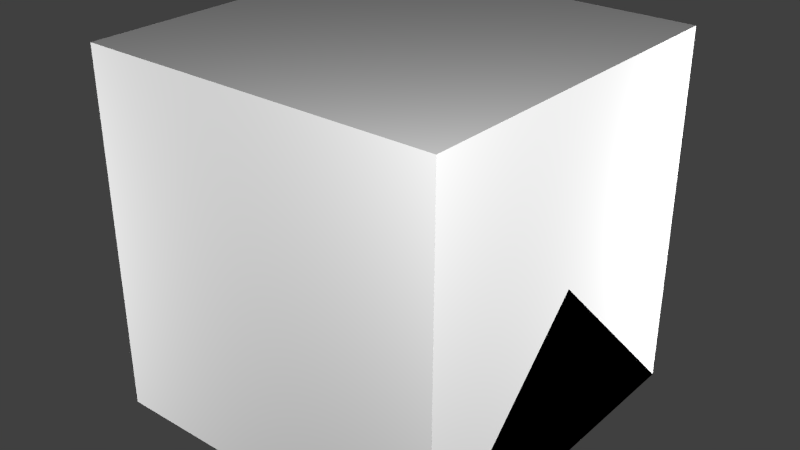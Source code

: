 # Source: LogicGates.blend  (saved by Blender 2.76.0; exported with 4.5.12 LTS)
import bpy
from mathutils import Matrix  # noqa: F401  (used for matrix-valued properties, if any)

bpy.ops.wm.read_factory_settings(use_empty=True)
scene = bpy.context.scene
scene.name = 'Scene'

# ---- collections
col_collection_1 = bpy.data.collections.new('Collection 1'); scene.collection.children.link(col_collection_1)

# ---- materials (node trees are filled in below, after node groups)
mat_material = bpy.data.materials.new('Material')
mat_material.alpha_threshold = 0.0
mat_material.use_transparent_shadow = False
mat_material.roughness = 0.5
mat_material.line_color = (0.0, 0.0, 0.0, 1.0)

# ---- material node trees

# ---- world
world_world = bpy.data.worlds.new('World'); scene.world = world_world
world_world.color = (0.05088, 0.05088, 0.05088)
world_world.use_sun_shadow = False
world_world.sun_shadow_jitter_overblur = 0.0
world_world.cycles.sampling_method = 'MANUAL'
world_world.cycles.sample_map_resolution = 256

# ---- lights
light_point3 = bpy.data.lights.new('Point3', 'POINT')
light_point3.transmission_factor = 0.0
light_point3.energy = 100.0
light_point3.shadow_buffer_clip_start = 0.5
light_point3.shadow_soft_size = 0.1
light_point3.shadow_maximum_resolution = 0.006
light_point3.use_absolute_resolution = True
light_point3.cycles.use_multiple_importance_sampling = False
light_point2 = bpy.data.lights.new('Point2', 'POINT')
light_point2.transmission_factor = 0.0
light_point2.energy = 100.0
light_point2.shadow_buffer_clip_start = 0.5
light_point2.shadow_soft_size = 0.1
light_point2.shadow_maximum_resolution = 0.006
light_point2.use_absolute_resolution = True
light_point2.cycles.use_multiple_importance_sampling = False
light_point1 = bpy.data.lights.new('Point1', 'POINT')
light_point1.transmission_factor = 0.0
light_point1.energy = 100.0
light_point1.shadow_buffer_clip_start = 0.5
light_point1.shadow_soft_size = 0.1
light_point1.shadow_maximum_resolution = 0.006
light_point1.use_absolute_resolution = True
light_point1.cycles.use_multiple_importance_sampling = False
light_point0 = bpy.data.lights.new('Point0', 'POINT')
light_point0.transmission_factor = 0.0
light_point0.energy = 100.0
light_point0.shadow_buffer_clip_start = 0.5
light_point0.shadow_soft_size = 0.1
light_point0.shadow_maximum_resolution = 0.006
light_point0.use_absolute_resolution = True
light_point0.cycles.use_multiple_importance_sampling = False

# ---- meshes
me_jkff = bpy.data.meshes.new('JKFF')
me_jkff.from_pydata([(-0.9, -0.9, 1.279), (-0.9, 0.9, 1.279), (0.9, 0.9, 1.279), (0.9, -0.9, 1.279)], [], [(3, 2, 1, 0)])
_uv = me_jkff.uv_layers.new(name='UVMap')
_uv.uv.foreach_set('vector', [0.9375, 0.7656, 0.9375, 0.9844, 0.7188, 0.9844, 0.7188, 0.7656])
me_jkff.use_remesh_preserve_volume = False
me_jkff.use_remesh_preserve_attributes = False
me_jkff.use_mirror_vertex_groups = False
me_jkff.update()
me_osc = bpy.data.meshes.new('OSC')
me_osc.from_pydata([(-0.9, -0.9, 1.279), (-0.9, 0.9, 1.279), (0.9, 0.9, 1.279), (0.9, -0.9, 1.279)], [], [(3, 2, 1, 0)])
_uv = me_osc.uv_layers.new(name='UVMap')
_uv.uv.foreach_set('vector', [0.7031, 0.2969, 0.7031, 0.5156, 0.4844, 0.5156, 0.4844, 0.2969])
me_osc.use_remesh_preserve_volume = False
me_osc.use_remesh_preserve_attributes = False
me_osc.use_mirror_vertex_groups = False
me_osc.update()
me_dff = bpy.data.meshes.new('DFF')
me_dff.from_pydata([(-0.9, -0.9, 1.279), (-0.9, 0.9, 1.279), (0.9, 0.9, 1.279), (0.9, -0.9, 1.279)], [], [(3, 2, 1, 0)])
_uv = me_dff.uv_layers.new(name='UVMap')
_uv.uv.foreach_set('vector', [0.7031, 0.5312, 0.7031, 0.75, 0.4844, 0.75, 0.4844, 0.5312])
me_dff.use_remesh_preserve_volume = False
me_dff.use_remesh_preserve_attributes = False
me_dff.use_mirror_vertex_groups = False
me_dff.update()
me_schmitt = bpy.data.meshes.new('SCHMITT')
me_schmitt.from_pydata([(-0.9, -0.9, 1.279), (-0.9, 0.9, 1.279), (0.9, 0.9, 1.279), (0.9, -0.9, 1.279)], [], [(3, 2, 1, 0)])
_uv = me_schmitt.uv_layers.new(name='UVMap')
_uv.uv.foreach_set('vector', [0.7031, 0.7656, 0.7031, 0.9844, 0.4844, 0.9844, 0.4844, 0.7656])
me_schmitt.use_remesh_preserve_volume = False
me_schmitt.use_remesh_preserve_attributes = False
me_schmitt.use_mirror_vertex_groups = False
me_schmitt.update()
me_pal = bpy.data.meshes.new('PAL')
me_pal.from_pydata([(-0.9, -0.9, 1.279), (-0.9, 0.9, 1.279), (0.9, 0.9, 1.279), (0.9, -0.9, 1.279)], [], [(3, 2, 1, 0)])
_uv = me_pal.uv_layers.new(name='UVMap')
_uv.uv.foreach_set('vector', [0.4688, 0.0625, 0.4688, 0.2812, 0.25, 0.2812, 0.25, 0.0625])
me_pal.use_remesh_preserve_volume = False
me_pal.use_remesh_preserve_attributes = False
me_pal.use_mirror_vertex_groups = False
me_pal.update()
me_xnor = bpy.data.meshes.new('XNOR')
me_xnor.from_pydata([(-0.9, -0.9, 1.279), (-0.9, 0.9, 1.279), (0.9, 0.9, 1.279), (0.9, -0.9, 1.279)], [], [(3, 2, 1, 0)])
_uv = me_xnor.uv_layers.new(name='UVMap')
_uv.uv.foreach_set('vector', [0.4688, 0.2969, 0.4688, 0.5156, 0.25, 0.5156, 0.25, 0.2969])
me_xnor.use_remesh_preserve_volume = False
me_xnor.use_remesh_preserve_attributes = False
me_xnor.use_mirror_vertex_groups = False
me_xnor.update()
me_xor = bpy.data.meshes.new('XOR')
me_xor.from_pydata([(-0.9, -0.9, 1.279), (-0.9, 0.9, 1.279), (0.9, 0.9, 1.279), (0.9, -0.9, 1.279)], [], [(3, 2, 1, 0)])
_uv = me_xor.uv_layers.new(name='UVMap')
_uv.uv.foreach_set('vector', [0.4688, 0.5312, 0.4688, 0.75, 0.25, 0.75, 0.25, 0.5312])
me_xor.use_remesh_preserve_volume = False
me_xor.use_remesh_preserve_attributes = False
me_xor.use_mirror_vertex_groups = False
me_xor.update()
me_nor = bpy.data.meshes.new('NOR')
me_nor.from_pydata([(-0.9, -0.9, 1.279), (-0.9, 0.9, 1.279), (0.9, 0.9, 1.279), (0.9, -0.9, 1.279)], [], [(3, 2, 1, 0)])
_uv = me_nor.uv_layers.new(name='UVMap')
_uv.uv.foreach_set('vector', [0.4688, 0.7656, 0.4688, 0.9844, 0.25, 0.9844, 0.25, 0.7656])
me_nor.use_remesh_preserve_volume = False
me_nor.use_remesh_preserve_attributes = False
me_nor.use_mirror_vertex_groups = False
me_nor.update()
me_nand = bpy.data.meshes.new('NAND')
me_nand.from_pydata([(-0.9, -0.9, 1.279), (-0.9, 0.9, 1.279), (0.9, 0.9, 1.279), (0.9, -0.9, 1.279)], [], [(3, 2, 1, 0)])
_uv = me_nand.uv_layers.new(name='UVMap')
_uv.uv.foreach_set('vector', [0.2344, 0.0625, 0.2344, 0.2812, 0.01562, 0.2812, 0.01562, 0.0625])
me_nand.use_remesh_preserve_volume = False
me_nand.use_remesh_preserve_attributes = False
me_nand.use_mirror_vertex_groups = False
me_nand.update()
me_or = bpy.data.meshes.new('OR')
me_or.from_pydata([(-0.9, -0.9, 1.279), (-0.9, 0.9, 1.279), (0.9, 0.9, 1.279), (0.9, -0.9, 1.279)], [], [(3, 2, 1, 0)])
_uv = me_or.uv_layers.new(name='UVMap')
_uv.uv.foreach_set('vector', [0.2344, 0.2969, 0.2344, 0.5156, 0.01562, 0.5156, 0.01562, 0.2969])
me_or.use_remesh_preserve_volume = False
me_or.use_remesh_preserve_attributes = False
me_or.use_mirror_vertex_groups = False
me_or.update()
me_and = bpy.data.meshes.new('AND')
me_and.from_pydata([(-0.9, -0.9, 1.279), (-0.9, 0.9, 1.279), (0.9, 0.9, 1.279), (0.9, -0.9, 1.279)], [], [(3, 2, 1, 0)])
_uv = me_and.uv_layers.new(name='UVMap')
_uv.uv.foreach_set('vector', [0.2344, 0.5312, 0.2344, 0.75, 0.01562, 0.75, 0.01562, 0.5312])
me_and.use_remesh_preserve_volume = False
me_and.use_remesh_preserve_attributes = False
me_and.use_mirror_vertex_groups = False
me_and.update()
me_not = bpy.data.meshes.new('NOT')
me_not.from_pydata([(-0.9, -0.9, 1.279), (-0.9, 0.9, 1.279), (0.9, 0.9, 1.279), (0.9, -0.9, 1.279)], [], [(3, 2, 1, 0)])
_uv = me_not.uv_layers.new(name='UVMap')
_uv.uv.foreach_set('vector', [0.2344, 0.7656, 0.2344, 0.9844, 0.01562, 0.9844, 0.01562, 0.7656])
me_not.use_remesh_preserve_volume = False
me_not.use_remesh_preserve_attributes = False
me_not.use_mirror_vertex_groups = False
me_not.update()
me_input3 = bpy.data.meshes.new('Input3')
me_input3.from_pydata([(0.5, -1.0, 0.0), (0.5, -1.0, 1.4), (0.5, 1.0, 0.0), (0.5, 1.0, 1.4), (1.04, -1.0, 0.0), (1.04, -1.0, 1.4), (1.04, 1.0, 0.0), (1.04, 1.0, 1.4), (1.286, 0.95, 1.229), (1.286, 0.95, 0.0), (1.286, -0.95, 1.229), (1.286, -0.95, 0.0)], [], [(3, 7, 6, 2), (5, 4, 11, 10), (5, 1, 0, 4), (5, 7, 3, 1), (8, 10, 11, 9), (4, 6, 9, 11), (7, 5, 10, 8), (6, 7, 8, 9)])
_uv = me_input3.uv_layers.new(name='UVMap')
_uv.uv.foreach_set('vector', [0.8594, 0.625, 0.8594, 0.5781, 0.9531, 0.5781, 0.9531, 0.625, 0.8594, 0.3281, 0.9531, 0.3281, 0.9531, 0.3594, 0.8594, 0.3594, 0.8594, 0.3281, 0.8594, 0.2812, 0.9531, 0.2812, 0.9531, 0.3281, 0.8281, 0.3594, 0.8281, 0.5469, 0.7812, 0.5469, 0.7812, 0.3594, 0.8594, 0.5469, 0.8594, 0.3594, 0.9531, 0.3594, 0.9531, 0.5469, 0.9844, 0.3594, 0.9844, 0.5469, 0.9531, 0.5469, 0.9531, 0.3594, 0.8281, 0.5469, 0.8281, 0.3594, 0.8594, 0.3594, 0.8594, 0.5469, 0.9531, 0.5781, 0.8594, 0.5781, 0.8594, 0.5469, 0.9531, 0.5469])
me_input3.use_remesh_preserve_volume = False
me_input3.use_remesh_preserve_attributes = False
me_input3.use_mirror_vertex_groups = False
me_input3.update()
me_input2 = bpy.data.meshes.new('Input2')
me_input2.from_pydata([(0.5, -1.0, 0.0), (0.5, -1.0, 1.4), (0.5, 1.0, 0.0), (0.5, 1.0, 1.4), (1.04, -1.0, 0.0), (1.04, -1.0, 1.4), (1.04, 1.0, 0.0), (1.04, 1.0, 1.4), (1.286, 0.95, 1.229), (1.286, 0.95, 0.0), (1.286, -0.95, 1.229), (1.286, -0.95, 0.0)], [], [(3, 7, 6, 2), (5, 4, 11, 10), (5, 1, 0, 4), (5, 7, 3, 1), (8, 10, 11, 9), (4, 6, 9, 11), (7, 5, 10, 8), (6, 7, 8, 9)])
_uv = me_input2.uv_layers.new(name='UVMap')
_uv.uv.foreach_set('vector', [0.8594, 0.625, 0.8594, 0.5781, 0.9531, 0.5781, 0.9531, 0.625, 0.8594, 0.3281, 0.9531, 0.3281, 0.9531, 0.3594, 0.8594, 0.3594, 0.8594, 0.3281, 0.8594, 0.2812, 0.9531, 0.2812, 0.9531, 0.3281, 0.8281, 0.3594, 0.8281, 0.5469, 0.7812, 0.5469, 0.7812, 0.3594, 0.8594, 0.5469, 0.8594, 0.3594, 0.9531, 0.3594, 0.9531, 0.5469, 0.9844, 0.3594, 0.9844, 0.5469, 0.9531, 0.5469, 0.9531, 0.3594, 0.8281, 0.5469, 0.8281, 0.3594, 0.8594, 0.3594, 0.8594, 0.5469, 0.9531, 0.5781, 0.8594, 0.5781, 0.8594, 0.5469, 0.9531, 0.5469])
me_input2.use_remesh_preserve_volume = False
me_input2.use_remesh_preserve_attributes = False
me_input2.use_mirror_vertex_groups = False
me_input2.update()
me_input1 = bpy.data.meshes.new('Input1')
me_input1.from_pydata([(0.5, -1.0, 0.0), (0.5, -1.0, 1.4), (0.5, 1.0, 0.0), (0.5, 1.0, 1.4), (1.04, -1.0, 0.0), (1.04, -1.0, 1.4), (1.04, 1.0, 0.0), (1.04, 1.0, 1.4), (1.286, 0.95, 1.229), (1.286, 0.95, 0.0), (1.286, -0.95, 1.229), (1.286, -0.95, 0.0)], [], [(3, 7, 6, 2), (5, 4, 11, 10), (5, 1, 0, 4), (5, 7, 3, 1), (8, 10, 11, 9), (4, 6, 9, 11), (7, 5, 10, 8), (6, 7, 8, 9)])
_uv = me_input1.uv_layers.new(name='UVMap')
_uv.uv.foreach_set('vector', [0.8594, 0.625, 0.8594, 0.5781, 0.9531, 0.5781, 0.9531, 0.625, 0.8594, 0.3281, 0.9531, 0.3281, 0.9531, 0.3594, 0.8594, 0.3594, 0.8594, 0.3281, 0.8594, 0.2812, 0.9531, 0.2812, 0.9531, 0.3281, 0.8281, 0.3594, 0.8281, 0.5469, 0.7812, 0.5469, 0.7812, 0.3594, 0.8594, 0.5469, 0.8594, 0.3594, 0.9531, 0.3594, 0.9531, 0.5469, 0.9844, 0.3594, 0.9844, 0.5469, 0.9531, 0.5469, 0.9531, 0.3594, 0.8281, 0.5469, 0.8281, 0.3594, 0.8594, 0.3594, 0.8594, 0.5469, 0.9531, 0.5781, 0.8594, 0.5781, 0.8594, 0.5469, 0.9531, 0.5469])
me_input1.use_remesh_preserve_volume = False
me_input1.use_remesh_preserve_attributes = False
me_input1.use_mirror_vertex_groups = False
me_input1.update()
me_output = bpy.data.meshes.new('Output')
me_output.from_pydata([(0.5, -1.0, 0.0), (0.5, -1.0, 1.4), (0.5, 1.0, 0.0), (0.5, 1.0, 1.4), (1.04, -1.0, 0.0), (1.04, -1.0, 1.4), (1.04, 1.0, 0.0), (1.04, 1.0, 1.4), (1.286, 0.95, 1.229), (1.286, 0.95, 0.0), (1.286, -0.95, 1.229), (1.286, -0.95, 0.0)], [], [(3, 7, 6, 2), (5, 4, 11, 10), (5, 1, 0, 4), (5, 7, 3, 1), (8, 10, 11, 9), (4, 6, 9, 11), (7, 5, 10, 8), (6, 7, 8, 9)])
_uv = me_output.uv_layers.new(name='UVMap')
_uv.uv.foreach_set('vector', [0.8594, 0.625, 0.8594, 0.5781, 0.9531, 0.5781, 0.9531, 0.625, 0.8594, 0.3281, 0.9531, 0.3281, 0.9531, 0.3594, 0.8594, 0.3594, 0.8594, 0.3281, 0.8594, 0.2812, 0.9531, 0.2812, 0.9531, 0.3281, 0.8281, 0.3594, 0.8281, 0.5469, 0.7812, 0.5469, 0.7812, 0.3594, 0.8594, 0.5469, 0.8594, 0.3594, 0.9531, 0.3594, 0.9531, 0.5469, 0.9844, 0.3594, 0.9844, 0.5469, 0.9531, 0.5469, 0.9531, 0.3594, 0.8281, 0.5469, 0.8281, 0.3594, 0.8594, 0.3594, 0.8594, 0.5469, 0.9531, 0.5781, 0.8594, 0.5781, 0.8594, 0.5469, 0.9531, 0.5469])
me_output.use_remesh_preserve_volume = False
me_output.use_remesh_preserve_attributes = False
me_output.use_mirror_vertex_groups = False
me_output.update()
me_case = bpy.data.meshes.new('Case')
me_case.from_pydata([(-1.0, -1.0, -1.0), (-1.0, -1.0, 1.4), (-1.0, 1.0, -1.0), (-1.0, 1.0, 1.4), (1.0, -1.0, -1.0), (1.0, -1.0, 1.4), (1.0, 1.0, -1.0), (1.0, 1.0, 1.4), (-0.9, -0.9, 1.679), (-0.9, 0.9, 1.679), (0.9, 0.9, 1.679), (0.9, -0.9, 1.679)], [], [(1, 3, 2, 0), (3, 7, 6, 2), (7, 5, 4, 6), (5, 1, 0, 4), (5, 7, 10, 11), (3, 1, 8, 9), (1, 5, 11, 8), (7, 3, 9, 10), (2, 6, 4, 0)])
_uv = me_case.uv_layers.new(name='UVMap')
_uv.uv.foreach_set('vector', [0.7812, 0.2188, 0.9844, 0.2188, 0.9844, 0.01562, 0.7812, 0.01562, 0.7812, 0.2188, 0.9844, 0.2188, 0.9844, 0.01562, 0.7812, 0.01562, 0.7812, 0.2188, 0.5781, 0.2188, 0.5781, 0.01562, 0.7812, 0.01562, 0.7812, 0.2188, 0.5781, 0.2188, 0.5781, 0.01562, 0.7812, 0.01562, 0.7812, 0.2188, 0.9844, 0.2188, 0.9688, 0.2344, 0.7969, 0.2344, 0.7812, 0.2188, 0.5781, 0.2188, 0.5938, 0.2344, 0.7656, 0.2344, 0.7812, 0.2188, 0.9844, 0.2188, 0.9688, 0.2344, 0.7969, 0.2344, 0.7812, 0.2188, 0.5781, 0.2188, 0.5938, 0.2344, 0.7656, 0.2344, 0.5781, 0.2031, 0.7656, 0.2031, 0.7656, 0.01562, 0.5781, 0.01562])
me_case.use_remesh_preserve_volume = False
me_case.use_remesh_preserve_attributes = False
me_case.use_mirror_vertex_groups = False
me_case.update()
me_cube_002 = bpy.data.meshes.new('Cube.002')
me_cube_002.from_pydata([(0.5, 0.5, 0.0), (0.5, -0.5, 0.0), (-0.5, -0.5, 0.0), (-0.5, 0.5, 0.0), (0.5, -3.129e-07, 0.5), (-0.5, 7.451e-08, 0.5)], [], [(0, 1, 2, 3), (1, 4, 5, 2), (0, 4, 1), (2, 5, 3), (4, 0, 3, 5)])
me_cube_002.materials.append(mat_material)
me_cube_002.use_remesh_preserve_volume = False
me_cube_002.use_remesh_preserve_attributes = False
me_cube_002.use_mirror_vertex_groups = False
me_cube_002.update()
me_cube_001 = bpy.data.meshes.new('Cube.001')
me_cube_001.from_pydata([(0.5, 0.5, 0.0), (0.5, -0.5, 0.0), (-0.5, -0.5, 0.0), (-0.5, 0.5, 0.0), (-8.196e-08, -1.192e-07, 0.5)], [], [(0, 1, 2, 3), (0, 4, 1), (1, 4, 2), (2, 4, 3), (4, 0, 3)])
me_cube_001.materials.append(mat_material)
me_cube_001.use_remesh_preserve_volume = False
me_cube_001.use_remesh_preserve_attributes = False
me_cube_001.use_mirror_vertex_groups = False
me_cube_001.update()
me_cube = bpy.data.meshes.new('Cube')
me_cube.from_pydata([(0.5, 0.5, 0.0), (0.5, -0.5, 0.0), (-0.5, -0.5, 0.0), (-0.5, 0.5, 0.0), (0.5, 0.5, 1.0), (0.5, -0.5, 1.0), (-0.5, -0.5, 1.0), (-0.5, 0.5, 1.0)], [], [(0, 1, 2, 3), (4, 7, 6, 5), (0, 4, 5, 1), (1, 5, 6, 2), (2, 6, 7, 3), (4, 0, 3, 7)])
me_cube.materials.append(mat_material)
me_cube.use_remesh_preserve_volume = False
me_cube.use_remesh_preserve_attributes = False
me_cube.use_mirror_vertex_groups = False
me_cube.update()

# ---- objects
ob_jkff = bpy.data.objects.new('JKFF', me_jkff)
ob_osc = bpy.data.objects.new('OSC', me_osc)
ob_dff = bpy.data.objects.new('DFF', me_dff)
ob_schmitt = bpy.data.objects.new('SCHMITT', me_schmitt)
ob_pal = bpy.data.objects.new('PAL', me_pal)
ob_xnor = bpy.data.objects.new('XNOR', me_xnor)
ob_xor = bpy.data.objects.new('XOR', me_xor)
ob_nor = bpy.data.objects.new('NOR', me_nor)
ob_nand = bpy.data.objects.new('NAND', me_nand)
ob_or = bpy.data.objects.new('OR', me_or)
ob_and = bpy.data.objects.new('AND', me_and)
ob_not = bpy.data.objects.new('NOT', me_not)
ob_input3 = bpy.data.objects.new('Input3', me_input3)
ob_input2 = bpy.data.objects.new('Input2', me_input2)
ob_input1 = bpy.data.objects.new('Input1', me_input1)
ob_output = bpy.data.objects.new('Output', me_output)
ob_case = bpy.data.objects.new('Case', me_case)
ob_point3 = bpy.data.objects.new('Point3', light_point3)
ob_point2 = bpy.data.objects.new('Point2', light_point2)
ob_point1 = bpy.data.objects.new('Point1', light_point1)
ob_point0 = bpy.data.objects.new('Point0', light_point0)
ob_minecraft_2_edge_connectivity = bpy.data.objects.new('Minecraft 2 Edge Connectivity', me_cube_002)
ob_minecraft_4_edge_connectivity = bpy.data.objects.new('Minecraft 4 Edge Connectivity', me_cube_001)
ob_minecraft_block = bpy.data.objects.new('Minecraft Block', me_cube)

# ---- transforms, parenting, visibility, modifiers, constraints
ob_jkff.location = (0.0, 0.0, 0.07)
ob_jkff.scale = (0.25, 0.25, 0.05)
ob_jkff.lineart.crease_threshold = 0.0
ob_osc.location = (0.0, 0.0, 0.07)
ob_osc.scale = (0.25, 0.25, 0.05)
ob_osc.lineart.crease_threshold = 0.0
ob_dff.location = (0.0, 0.0, 0.07)
ob_dff.scale = (0.25, 0.25, 0.05)
ob_dff.lineart.crease_threshold = 0.0
ob_schmitt.location = (0.0, 0.0, 0.07)
ob_schmitt.scale = (0.25, 0.25, 0.05)
ob_schmitt.lineart.crease_threshold = 0.0
ob_pal.location = (0.0, 0.0, 0.07)
ob_pal.scale = (0.25, 0.25, 0.05)
ob_pal.lineart.crease_threshold = 0.0
ob_xnor.location = (0.0, 0.0, 0.07)
ob_xnor.scale = (0.25, 0.25, 0.05)
ob_xnor.lineart.crease_threshold = 0.0
ob_xor.location = (0.0, 0.0, 0.07)
ob_xor.scale = (0.25, 0.25, 0.05)
ob_xor.lineart.crease_threshold = 0.0
ob_nor.location = (0.0, 0.0, 0.07)
ob_nor.scale = (0.25, 0.25, 0.05)
ob_nor.lineart.crease_threshold = 0.0
ob_nand.location = (0.0, 0.0, 0.07)
ob_nand.scale = (0.25, 0.25, 0.05)
ob_nand.lineart.crease_threshold = 0.0
ob_or.location = (0.0, 0.0, 0.07)
ob_or.scale = (0.25, 0.25, 0.05)
ob_or.lineart.crease_threshold = 0.0
ob_and.location = (0.0, 0.0, 0.07)
ob_and.scale = (0.25, 0.25, 0.05)
ob_and.lineart.crease_threshold = 0.0
ob_not.location = (0.0, 0.0, 0.07)
ob_not.scale = (0.25, 0.25, 0.05)
ob_not.lineart.crease_threshold = 0.0
ob_input3.location = (2.98e-08, 0.2, 0.0)
ob_input3.rotation_euler = (0.0, -0.0, 1.571)
ob_input3.scale = (0.1, 0.1, 0.05)
ob_input3.lineart.crease_threshold = 0.0
ob_input2.location = (-1.49e-08, -0.2, 0.0)
ob_input2.rotation_euler = (0.0, -0.0, 4.712)
ob_input2.scale = (0.1, 0.1, 0.05)
ob_input2.lineart.crease_threshold = 0.0
ob_input1.location = (-0.2, 0.0, 0.0)
ob_input1.rotation_euler = (0.0, -0.0, 3.142)
ob_input1.scale = (0.1, 0.1, 0.05)
ob_input1.lineart.crease_threshold = 0.0
ob_output.location = (0.2, 0.0, 0.0)
ob_output.scale = (0.1, 0.1, 0.05)
ob_output.lineart.crease_threshold = 0.0
ob_case.location = (0.0, 0.0, 0.05)
ob_case.scale = (0.25, 0.25, 0.05)
ob_case.lineart.crease_threshold = 0.0
ob_point3.location = (-1.642, -1.35, 0.5249)
ob_point3.hide_viewport = True
ob_point3.hide_select = True
ob_point3.lineart.crease_threshold = 0.0
ob_point2.location = (1.358, 1.15, 0.5249)
ob_point2.hide_viewport = True
ob_point2.hide_select = True
ob_point2.lineart.crease_threshold = 0.0
ob_point1.location = (-1.642, 1.15, -0.7251)
ob_point1.hide_viewport = True
ob_point1.hide_select = True
ob_point1.lineart.crease_threshold = 0.0
ob_point0.location = (1.354, -1.362, 1.556)
ob_point0.hide_viewport = True
ob_point0.hide_select = True
ob_point0.lineart.crease_threshold = 0.0
ob_minecraft_2_edge_connectivity.location = (0.0, 0.0, 0.0)
ob_minecraft_2_edge_connectivity.lock_location = (True, True, True)
ob_minecraft_2_edge_connectivity.lock_rotation = (True, True, True)
ob_minecraft_2_edge_connectivity.lock_rotations_4d = False
ob_minecraft_2_edge_connectivity.lock_scale = (True, True, True)
ob_minecraft_2_edge_connectivity.empty_display_type = 'ARROWS'
ob_minecraft_2_edge_connectivity.hide_viewport = True
ob_minecraft_2_edge_connectivity.hide_select = True
ob_minecraft_2_edge_connectivity.display_type = 'WIRE'
ob_minecraft_2_edge_connectivity.lineart.crease_threshold = 0.0
ob_minecraft_4_edge_connectivity.location = (0.0, 0.0, 0.0)
ob_minecraft_4_edge_connectivity.lock_location = (True, True, True)
ob_minecraft_4_edge_connectivity.lock_rotation = (True, True, True)
ob_minecraft_4_edge_connectivity.lock_rotations_4d = False
ob_minecraft_4_edge_connectivity.lock_scale = (True, True, True)
ob_minecraft_4_edge_connectivity.empty_display_type = 'ARROWS'
ob_minecraft_4_edge_connectivity.hide_viewport = True
ob_minecraft_4_edge_connectivity.hide_select = True
ob_minecraft_4_edge_connectivity.display_type = 'WIRE'
ob_minecraft_4_edge_connectivity.lineart.crease_threshold = 0.0
ob_minecraft_block.location = (0.0, 0.0, 0.0)
ob_minecraft_block.lock_location = (True, True, True)
ob_minecraft_block.lock_rotation = (True, True, True)
ob_minecraft_block.lock_rotations_4d = False
ob_minecraft_block.lock_scale = (True, True, True)
ob_minecraft_block.empty_display_type = 'ARROWS'
ob_minecraft_block.hide_viewport = True
ob_minecraft_block.hide_select = True
ob_minecraft_block.display_type = 'WIRE'
ob_minecraft_block.lineart.crease_threshold = 0.0

# ---- collection membership
col_collection_1.objects.link(ob_jkff)
col_collection_1.objects.link(ob_osc)
col_collection_1.objects.link(ob_dff)
col_collection_1.objects.link(ob_schmitt)
col_collection_1.objects.link(ob_pal)
col_collection_1.objects.link(ob_xnor)
col_collection_1.objects.link(ob_xor)
col_collection_1.objects.link(ob_nor)
col_collection_1.objects.link(ob_nand)
col_collection_1.objects.link(ob_or)
col_collection_1.objects.link(ob_and)
col_collection_1.objects.link(ob_not)
col_collection_1.objects.link(ob_input3)
col_collection_1.objects.link(ob_input2)
col_collection_1.objects.link(ob_input1)
col_collection_1.objects.link(ob_output)
col_collection_1.objects.link(ob_case)
col_collection_1.objects.link(ob_point3)
col_collection_1.objects.link(ob_point2)
col_collection_1.objects.link(ob_point1)
col_collection_1.objects.link(ob_point0)
col_collection_1.objects.link(ob_minecraft_2_edge_connectivity)
col_collection_1.objects.link(ob_minecraft_4_edge_connectivity)
col_collection_1.objects.link(ob_minecraft_block)

# ---- scene / render settings (as saved in the file)
scene.frame_start = 1; scene.frame_end = 250; scene.frame_set(1)
scene.render.engine = 'BLENDER_EEVEE_NEXT'
scene.render.image_settings.color_mode = 'RGB'
scene.render.image_settings.compression = 90
scene.render.resolution_percentage = 50
scene.render.dither_intensity = 0.0
scene.render.bake_margin = 2
scene.cycles.use_denoising = False
scene.cycles.samples = 10
scene.cycles.sampling_pattern = 'TABULATED_SOBOL'
scene.cycles.light_sampling_threshold = 0.0
scene.cycles.use_adaptive_sampling = False
scene.cycles.use_light_tree = False
scene.cycles.blur_glossy = 0.0
scene.cycles.volume_bounces = 1
scene.cycles.pixel_filter_type = 'GAUSSIAN'
scene.cycles.sample_clamp_indirect = 0.0
scene.view_settings.view_transform = 'Standard'
bpy.context.view_layer.update()

# ---- added for rendering (the .blend has no active camera): camera
cam_auto = bpy.data.cameras.new('AutoCamera')
cam_auto.lens = 50.0
cam_auto.sensor_width = 36.0
cam_auto.clip_end = 1000.0
ob_auto_camera = bpy.data.objects.new('AutoCamera', cam_auto)
scene.collection.objects.link(ob_auto_camera)
ob_auto_camera.location = (1.60254, -1.92304, 1.78203)
ob_auto_camera.rotation_euler = (1.09748, -7.21219e-08, 0.694738)
scene.camera = ob_auto_camera
bpy.context.view_layer.update()
